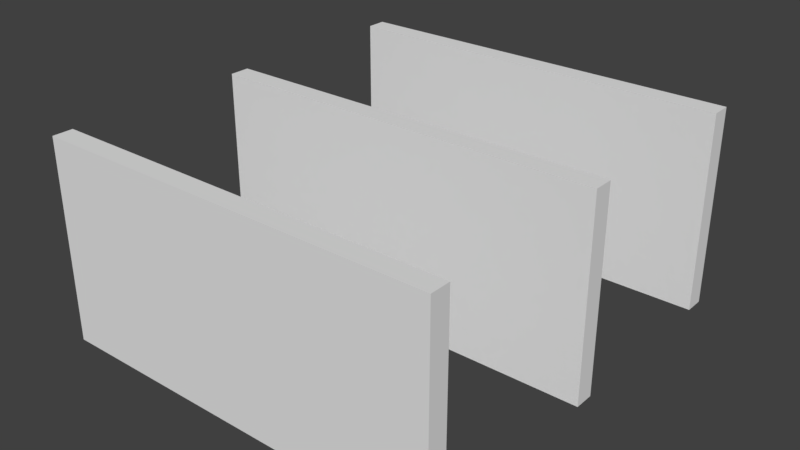 # Source: House_Pieces.blend  (saved by Blender 2.79.0; exported with 4.5.12 LTS)
import bpy
from mathutils import Matrix  # noqa: F401  (used for matrix-valued properties, if any)

bpy.ops.wm.read_factory_settings(use_empty=True)
scene = bpy.context.scene
scene.name = 'Scene'

# ---- collections
col_collection_1 = bpy.data.collections.new('Collection 1'); scene.collection.children.link(col_collection_1)

# ---- materials (node trees are filled in below, after node groups)
mat_material = bpy.data.materials.new('Material')
mat_material.alpha_threshold = 0.0
mat_material.use_transparent_shadow = False
mat_material.roughness = 0.5
mat_material.line_color = (0.0, 0.0, 0.0, 1.0)

# ---- material node trees

# ---- world
world_world = bpy.data.worlds.new('World'); scene.world = world_world
world_world.color = (0.05088, 0.05088, 0.05088)
world_world.use_sun_shadow = False
world_world.sun_shadow_jitter_overblur = 0.0
world_world.cycles.sampling_method = 'MANUAL'

# ---- meshes
me_wall3 = bpy.data.meshes.new('Wall3')
me_wall3.from_pydata([(2.0, 0.1, -1.0), (2.0, -0.1, -1.0), (-2.0, -0.1, -1.0), (-2.0, 0.1, -1.0), (2.0, 0.1, 1.0), (2.0, -0.1, 1.0), (-2.0, -0.1, 1.0), (-2.0, 0.1, 1.0)], [], [(0, 1, 2, 3), (4, 7, 6, 5), (0, 4, 5, 1), (1, 5, 6, 2), (2, 6, 7, 3), (4, 0, 3, 7)])
me_wall3.materials.append(mat_material)
me_wall3.use_remesh_preserve_volume = False
me_wall3.use_remesh_preserve_attributes = False
me_wall3.use_mirror_vertex_groups = False
me_wall3.update()
me_wall2 = bpy.data.meshes.new('Wall2')
me_wall2.from_pydata([(2.0, 0.1, -1.0), (2.0, -0.1, -1.0), (-2.0, -0.1, -1.0), (-2.0, 0.1, -1.0), (2.0, 0.1, 1.0), (2.0, -0.1, 1.0), (-2.0, -0.1, 1.0), (-2.0, 0.1, 1.0)], [], [(0, 1, 2, 3), (4, 7, 6, 5), (0, 4, 5, 1), (1, 5, 6, 2), (2, 6, 7, 3), (4, 0, 3, 7)])
me_wall2.materials.append(mat_material)
me_wall2.use_remesh_preserve_volume = False
me_wall2.use_remesh_preserve_attributes = False
me_wall2.use_mirror_vertex_groups = False
me_wall2.update()
me_wall1 = bpy.data.meshes.new('Wall1')
me_wall1.from_pydata([(2.0, 0.1, -1.0), (2.0, -0.1, -1.0), (-2.0, -0.1, -1.0), (-2.0, 0.1, -1.0), (2.0, 0.1, 1.0), (2.0, -0.1, 1.0), (-2.0, -0.1, 1.0), (-2.0, 0.1, 1.0)], [], [(0, 1, 2, 3), (4, 7, 6, 5), (0, 4, 5, 1), (1, 5, 6, 2), (2, 6, 7, 3), (4, 0, 3, 7)])
me_wall1.materials.append(mat_material)
me_wall1.use_remesh_preserve_volume = False
me_wall1.use_remesh_preserve_attributes = False
me_wall1.use_mirror_vertex_groups = False
me_wall1.update()

# ---- objects
ob_wall3 = bpy.data.objects.new('Wall3', me_wall3)
ob_wall2 = bpy.data.objects.new('Wall2', me_wall2)
ob_wall1 = bpy.data.objects.new('Wall1', me_wall1)

# ---- transforms, parenting, visibility, modifiers, constraints
ob_wall3.location = (0.0, 2.0, 0.0)
ob_wall3.lock_rotations_4d = False
ob_wall3.empty_display_type = 'ARROWS'
ob_wall3.lineart.crease_threshold = 0.0
ob_wall2.location = (0.0, -2.0, 0.0)
ob_wall2.lock_rotations_4d = False
ob_wall2.empty_display_type = 'ARROWS'
ob_wall2.lineart.crease_threshold = 0.0
ob_wall1.location = (0.0, 0.0, 0.0)
ob_wall1.lock_rotations_4d = False
ob_wall1.empty_display_type = 'ARROWS'
ob_wall1.lineart.crease_threshold = 0.0

# ---- collection membership
col_collection_1.objects.link(ob_wall3)
col_collection_1.objects.link(ob_wall2)
col_collection_1.objects.link(ob_wall1)

# ---- scene / render settings (as saved in the file)
scene.frame_start = 1; scene.frame_end = 250; scene.frame_set(1)
scene.render.engine = 'BLENDER_EEVEE_NEXT'
scene.render.resolution_percentage = 50
scene.render.dither_intensity = 0.0
scene.cycles.use_denoising = False
scene.cycles.samples = 128
scene.cycles.sampling_pattern = 'TABULATED_SOBOL'
scene.cycles.use_adaptive_sampling = False
scene.cycles.use_light_tree = False
scene.cycles.blur_glossy = 0.0
scene.cycles.sample_clamp_indirect = 0.0
scene.view_settings.view_transform = 'Standard'
bpy.context.view_layer.update()

# ---- added for rendering (the .blend has no active camera and no usable light): camera, sun
cam_auto = bpy.data.cameras.new('AutoCamera')
cam_auto.lens = 50.0
cam_auto.sensor_width = 36.0
cam_auto.clip_end = 1000.0
ob_auto_camera = bpy.data.objects.new('AutoCamera', cam_auto)
scene.collection.objects.link(ob_auto_camera)
ob_auto_camera.location = (5.67639, -6.81167, 4.54111)
ob_auto_camera.rotation_euler = (1.09748, -7.21219e-08, 0.694738)
scene.camera = ob_auto_camera
light_auto_sun = bpy.data.lights.new('AutoSun', 'SUN')
light_auto_sun.energy = 3.0
light_auto_sun.angle = 0.0523599
ob_auto_sun = bpy.data.objects.new('AutoSun', light_auto_sun)
scene.collection.objects.link(ob_auto_sun)
ob_auto_sun.rotation_euler = (0.872665, 0.174533, 0.523599)
bpy.context.view_layer.update()
